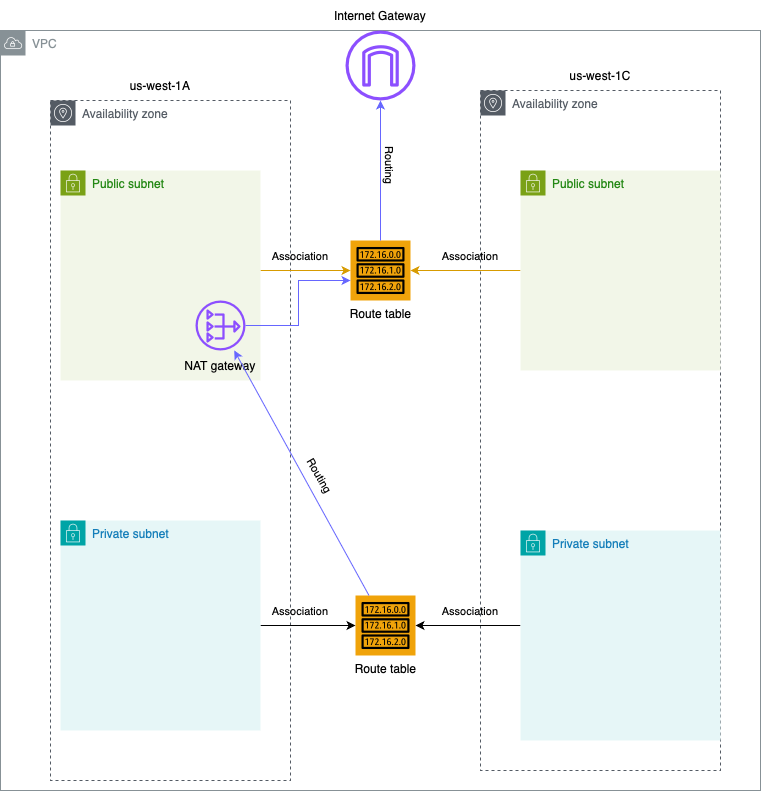

The diagram above was exported from draw.io. Its source (the exported page's mxGraphModel, read from the mxfile embedded in the PNG):
<mxGraphModel dx="1195" dy="1813" grid="1" gridSize="10" guides="1" tooltips="1" connect="1" arrows="1" fold="1" page="1" pageScale="1" pageWidth="850" pageHeight="1100" math="0" shadow="0">
  <root>
    <mxCell id="0" />
    <mxCell id="1" parent="0" />
    <mxCell id="xnhvi3ejGhXUC-bsIBH8-1" value="VPC" style="sketch=0;outlineConnect=0;gradientColor=none;html=1;whiteSpace=wrap;fontSize=12;fontStyle=0;shape=mxgraph.aws4.group;grIcon=mxgraph.aws4.group_vpc;strokeColor=#879196;fillColor=none;verticalAlign=top;align=left;spacingLeft=30;fontColor=#879196;dashed=0;" vertex="1" parent="1">
      <mxGeometry x="40" y="20" width="760" height="760" as="geometry" />
    </mxCell>
    <mxCell id="xnhvi3ejGhXUC-bsIBH8-4" value="Availability zone" style="sketch=0;outlineConnect=0;gradientColor=none;html=1;whiteSpace=wrap;fontSize=12;fontStyle=0;shape=mxgraph.aws4.group;grIcon=mxgraph.aws4.group_availability_zone;strokeColor=#545B64;fillColor=none;verticalAlign=top;align=left;spacingLeft=30;fontColor=#545B64;dashed=1;" vertex="1" parent="1">
      <mxGeometry x="90" y="90" width="240" height="680" as="geometry" />
    </mxCell>
    <mxCell id="xnhvi3ejGhXUC-bsIBH8-5" value="Availability zone" style="sketch=0;outlineConnect=0;gradientColor=none;html=1;whiteSpace=wrap;fontSize=12;fontStyle=0;shape=mxgraph.aws4.group;grIcon=mxgraph.aws4.group_availability_zone;strokeColor=#545B64;fillColor=none;verticalAlign=top;align=left;spacingLeft=30;fontColor=#545B64;dashed=1;" vertex="1" parent="1">
      <mxGeometry x="520" y="80" width="240" height="680" as="geometry" />
    </mxCell>
    <mxCell id="xnhvi3ejGhXUC-bsIBH8-31" value="" style="edgeStyle=orthogonalEdgeStyle;rounded=0;orthogonalLoop=1;jettySize=auto;html=1;" edge="1" parent="1" source="xnhvi3ejGhXUC-bsIBH8-6" target="xnhvi3ejGhXUC-bsIBH8-30">
      <mxGeometry relative="1" as="geometry" />
    </mxCell>
    <mxCell id="xnhvi3ejGhXUC-bsIBH8-6" value="Private subnet" style="points=[[0,0],[0.25,0],[0.5,0],[0.75,0],[1,0],[1,0.25],[1,0.5],[1,0.75],[1,1],[0.75,1],[0.5,1],[0.25,1],[0,1],[0,0.75],[0,0.5],[0,0.25]];outlineConnect=0;gradientColor=none;html=1;whiteSpace=wrap;fontSize=12;fontStyle=0;container=1;pointerEvents=0;collapsible=0;recursiveResize=0;shape=mxgraph.aws4.group;grIcon=mxgraph.aws4.group_security_group;grStroke=0;strokeColor=#00A4A6;fillColor=#E6F6F7;verticalAlign=top;align=left;spacingLeft=30;fontColor=#147EBA;dashed=0;" vertex="1" parent="1">
      <mxGeometry x="100" y="510" width="200" height="210" as="geometry" />
    </mxCell>
    <mxCell id="xnhvi3ejGhXUC-bsIBH8-32" value="" style="edgeStyle=orthogonalEdgeStyle;rounded=0;orthogonalLoop=1;jettySize=auto;html=1;" edge="1" parent="1" source="xnhvi3ejGhXUC-bsIBH8-7" target="xnhvi3ejGhXUC-bsIBH8-30">
      <mxGeometry relative="1" as="geometry">
        <Array as="points">
          <mxPoint x="530" y="615" />
          <mxPoint x="530" y="615" />
        </Array>
      </mxGeometry>
    </mxCell>
    <mxCell id="xnhvi3ejGhXUC-bsIBH8-7" value="Private subnet" style="points=[[0,0],[0.25,0],[0.5,0],[0.75,0],[1,0],[1,0.25],[1,0.5],[1,0.75],[1,1],[0.75,1],[0.5,1],[0.25,1],[0,1],[0,0.75],[0,0.5],[0,0.25]];outlineConnect=0;gradientColor=none;html=1;whiteSpace=wrap;fontSize=12;fontStyle=0;container=1;pointerEvents=0;collapsible=0;recursiveResize=0;shape=mxgraph.aws4.group;grIcon=mxgraph.aws4.group_security_group;grStroke=0;strokeColor=#00A4A6;fillColor=#E6F6F7;verticalAlign=top;align=left;spacingLeft=30;fontColor=#147EBA;dashed=0;" vertex="1" parent="1">
      <mxGeometry x="560" y="520" width="200" height="210" as="geometry" />
    </mxCell>
    <mxCell id="xnhvi3ejGhXUC-bsIBH8-17" value="" style="edgeStyle=orthogonalEdgeStyle;rounded=0;orthogonalLoop=1;jettySize=auto;html=1;fillColor=#ffe6cc;strokeColor=#d79b00;" edge="1" parent="1">
      <mxGeometry relative="1" as="geometry">
        <mxPoint x="300" y="260" as="sourcePoint" />
        <mxPoint x="390" y="260" as="targetPoint" />
        <Array as="points">
          <mxPoint x="350" y="260" />
          <mxPoint x="350" y="260" />
        </Array>
      </mxGeometry>
    </mxCell>
    <mxCell id="xnhvi3ejGhXUC-bsIBH8-8" value="Public subnet" style="points=[[0,0],[0.25,0],[0.5,0],[0.75,0],[1,0],[1,0.25],[1,0.5],[1,0.75],[1,1],[0.75,1],[0.5,1],[0.25,1],[0,1],[0,0.75],[0,0.5],[0,0.25]];outlineConnect=0;gradientColor=none;html=1;whiteSpace=wrap;fontSize=12;fontStyle=0;container=1;pointerEvents=0;collapsible=0;recursiveResize=0;shape=mxgraph.aws4.group;grIcon=mxgraph.aws4.group_security_group;grStroke=0;strokeColor=#7AA116;fillColor=#F2F6E8;verticalAlign=top;align=left;spacingLeft=30;fontColor=#248814;dashed=0;" vertex="1" parent="1">
      <mxGeometry x="100" y="160" width="200" height="210" as="geometry" />
    </mxCell>
    <mxCell id="xnhvi3ejGhXUC-bsIBH8-27" value="" style="sketch=0;outlineConnect=0;fontColor=#232F3E;gradientColor=none;fillColor=#8C4FFF;strokeColor=none;dashed=0;verticalLabelPosition=bottom;verticalAlign=top;align=center;html=1;fontSize=12;fontStyle=0;aspect=fixed;pointerEvents=1;shape=mxgraph.aws4.nat_gateway;" vertex="1" parent="xnhvi3ejGhXUC-bsIBH8-8">
      <mxGeometry x="135" y="130" width="50" height="50" as="geometry" />
    </mxCell>
    <mxCell id="xnhvi3ejGhXUC-bsIBH8-28" value="NAT gateway" style="text;html=1;align=center;verticalAlign=middle;whiteSpace=wrap;rounded=0;" vertex="1" parent="xnhvi3ejGhXUC-bsIBH8-8">
      <mxGeometry x="120" y="180" width="80" height="30" as="geometry" />
    </mxCell>
    <mxCell id="xnhvi3ejGhXUC-bsIBH8-16" value="" style="edgeStyle=orthogonalEdgeStyle;rounded=0;orthogonalLoop=1;jettySize=auto;html=1;fillColor=#ffe6cc;strokeColor=#d79b00;" edge="1" parent="1" source="xnhvi3ejGhXUC-bsIBH8-9" target="xnhvi3ejGhXUC-bsIBH8-11">
      <mxGeometry relative="1" as="geometry" />
    </mxCell>
    <mxCell id="xnhvi3ejGhXUC-bsIBH8-9" value="Public subnet" style="points=[[0,0],[0.25,0],[0.5,0],[0.75,0],[1,0],[1,0.25],[1,0.5],[1,0.75],[1,1],[0.75,1],[0.5,1],[0.25,1],[0,1],[0,0.75],[0,0.5],[0,0.25]];outlineConnect=0;gradientColor=none;html=1;whiteSpace=wrap;fontSize=12;fontStyle=0;container=1;pointerEvents=0;collapsible=0;recursiveResize=0;shape=mxgraph.aws4.group;grIcon=mxgraph.aws4.group_security_group;grStroke=0;strokeColor=#7AA116;fillColor=#F2F6E8;verticalAlign=top;align=left;spacingLeft=30;fontColor=#248814;dashed=0;" vertex="1" parent="1">
      <mxGeometry x="560" y="160" width="200" height="200" as="geometry" />
    </mxCell>
    <mxCell id="xnhvi3ejGhXUC-bsIBH8-10" value="" style="sketch=0;outlineConnect=0;fontColor=#232F3E;gradientColor=none;fillColor=#8C4FFF;strokeColor=none;dashed=0;verticalLabelPosition=bottom;verticalAlign=top;align=center;html=1;fontSize=12;fontStyle=0;aspect=fixed;pointerEvents=1;shape=mxgraph.aws4.internet_gateway;" vertex="1" parent="1">
      <mxGeometry x="385" y="20" width="70" height="70" as="geometry" />
    </mxCell>
    <mxCell id="xnhvi3ejGhXUC-bsIBH8-11" value="Route table" style="sketch=0;outlineConnect=0;fontColor=#000000;strokeColor=#000000;fillColor=#f0a30a;dashed=0;verticalLabelPosition=bottom;verticalAlign=top;align=center;html=1;fontSize=12;fontStyle=0;aspect=fixed;shape=mxgraph.aws4.resourceIcon;resIcon=mxgraph.aws4.route_table;" vertex="1" parent="1">
      <mxGeometry x="390" y="230" width="60" height="60" as="geometry" />
    </mxCell>
    <mxCell id="xnhvi3ejGhXUC-bsIBH8-21" value="" style="endArrow=classic;html=1;rounded=0;strokeColor=#6666FF;" edge="1" parent="1" source="xnhvi3ejGhXUC-bsIBH8-11" target="xnhvi3ejGhXUC-bsIBH8-10">
      <mxGeometry width="50" height="50" relative="1" as="geometry">
        <mxPoint x="400" y="230" as="sourcePoint" />
        <mxPoint x="450" y="180" as="targetPoint" />
      </mxGeometry>
    </mxCell>
    <mxCell id="xnhvi3ejGhXUC-bsIBH8-22" value="&lt;font style=&quot;font-size: 11px;&quot;&gt;Association&lt;/font&gt;" style="text;html=1;align=center;verticalAlign=middle;whiteSpace=wrap;rounded=0;" vertex="1" parent="1">
      <mxGeometry x="480" y="230" width="60" height="30" as="geometry" />
    </mxCell>
    <mxCell id="xnhvi3ejGhXUC-bsIBH8-23" value="&lt;font style=&quot;font-size: 11px;&quot;&gt;Association&lt;/font&gt;" style="text;html=1;align=center;verticalAlign=middle;whiteSpace=wrap;rounded=0;" vertex="1" parent="1">
      <mxGeometry x="310" y="230" width="60" height="30" as="geometry" />
    </mxCell>
    <mxCell id="xnhvi3ejGhXUC-bsIBH8-25" value="&lt;font style=&quot;font-size: 11px;&quot;&gt;Routing&lt;/font&gt;" style="text;html=1;align=center;verticalAlign=middle;whiteSpace=wrap;rounded=0;rotation=90;" vertex="1" parent="1">
      <mxGeometry x="400" y="140" width="60" height="30" as="geometry" />
    </mxCell>
    <mxCell id="xnhvi3ejGhXUC-bsIBH8-29" value="Internet Gateway" style="text;html=1;align=center;verticalAlign=middle;whiteSpace=wrap;rounded=0;" vertex="1" parent="1">
      <mxGeometry x="355" y="-10" width="130" height="30" as="geometry" />
    </mxCell>
    <mxCell id="xnhvi3ejGhXUC-bsIBH8-30" value="Route table" style="sketch=0;outlineConnect=0;fontColor=#000000;strokeColor=#000000;fillColor=#f0a30a;dashed=0;verticalLabelPosition=bottom;verticalAlign=top;align=center;html=1;fontSize=12;fontStyle=0;aspect=fixed;shape=mxgraph.aws4.resourceIcon;resIcon=mxgraph.aws4.route_table;" vertex="1" parent="1">
      <mxGeometry x="395" y="585" width="60" height="60" as="geometry" />
    </mxCell>
    <mxCell id="xnhvi3ejGhXUC-bsIBH8-33" value="" style="endArrow=classic;html=1;rounded=0;strokeColor=#6666FF;" edge="1" parent="1" source="xnhvi3ejGhXUC-bsIBH8-30" target="xnhvi3ejGhXUC-bsIBH8-27">
      <mxGeometry width="50" height="50" relative="1" as="geometry">
        <mxPoint x="430" y="440" as="sourcePoint" />
        <mxPoint x="480" y="390" as="targetPoint" />
      </mxGeometry>
    </mxCell>
    <mxCell id="xnhvi3ejGhXUC-bsIBH8-34" value="" style="edgeStyle=orthogonalEdgeStyle;rounded=0;orthogonalLoop=1;jettySize=auto;html=1;strokeColor=#6666FF;" edge="1" parent="1" source="xnhvi3ejGhXUC-bsIBH8-27" target="xnhvi3ejGhXUC-bsIBH8-11">
      <mxGeometry relative="1" as="geometry">
        <Array as="points">
          <mxPoint x="338" y="315" />
          <mxPoint x="338" y="270" />
        </Array>
      </mxGeometry>
    </mxCell>
    <mxCell id="xnhvi3ejGhXUC-bsIBH8-36" value="us-west-1A" style="text;html=1;align=center;verticalAlign=middle;whiteSpace=wrap;rounded=0;" vertex="1" parent="1">
      <mxGeometry x="160" y="60" width="80" height="30" as="geometry" />
    </mxCell>
    <mxCell id="xnhvi3ejGhXUC-bsIBH8-37" value="us-west-1C" style="text;html=1;align=center;verticalAlign=middle;whiteSpace=wrap;rounded=0;" vertex="1" parent="1">
      <mxGeometry x="600" y="50" width="80" height="30" as="geometry" />
    </mxCell>
    <mxCell id="xnhvi3ejGhXUC-bsIBH8-38" value="&lt;font style=&quot;font-size: 11px;&quot;&gt;Association&lt;/font&gt;" style="text;html=1;align=center;verticalAlign=middle;whiteSpace=wrap;rounded=0;" vertex="1" parent="1">
      <mxGeometry x="310" y="585" width="60" height="30" as="geometry" />
    </mxCell>
    <mxCell id="xnhvi3ejGhXUC-bsIBH8-39" value="&lt;font style=&quot;font-size: 11px;&quot;&gt;Association&lt;/font&gt;" style="text;html=1;align=center;verticalAlign=middle;whiteSpace=wrap;rounded=0;" vertex="1" parent="1">
      <mxGeometry x="480" y="585" width="60" height="30" as="geometry" />
    </mxCell>
    <mxCell id="xnhvi3ejGhXUC-bsIBH8-40" value="&lt;font style=&quot;font-size: 11px;&quot;&gt;Routing&lt;/font&gt;" style="text;html=1;align=center;verticalAlign=middle;whiteSpace=wrap;rounded=0;rotation=60;" vertex="1" parent="1">
      <mxGeometry x="330" y="450" width="60" height="30" as="geometry" />
    </mxCell>
  </root>
</mxGraphModel>